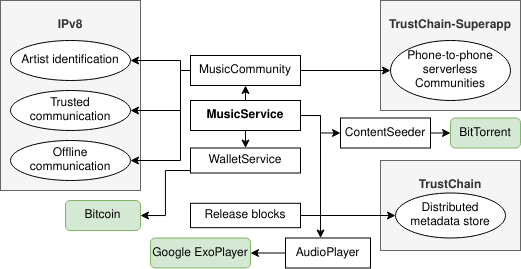

The diagram above was exported from draw.io. Its source (the exported page's mxGraphModel, read from the mxfile embedded in the PNG):
<mxGraphModel dx="4788" dy="1192" grid="1" gridSize="10" guides="1" tooltips="1" connect="1" arrows="1" fold="1" page="1" pageScale="1" pageWidth="850" pageHeight="1100" math="0" shadow="0">
  <root>
    <mxCell id="0" />
    <mxCell id="1" parent="0" />
    <mxCell id="LUCCECyejLJXM2SzKvHI-2" value="&lt;p style=&quot;margin: 0px ; margin-top: 4px ; text-align: center&quot;&gt;&lt;br&gt;&lt;b&gt;TrustChain&lt;/b&gt;&lt;/p&gt;" style="verticalAlign=top;align=left;overflow=fill;fontSize=12;fontFamily=Helvetica;html=1;fillColor=#f5f5f5;strokeColor=#666666;fontColor=#333333;" vertex="1" parent="1">
      <mxGeometry x="-2140" y="290" width="140" height="90" as="geometry" />
    </mxCell>
    <mxCell id="_XXciEvOJylIUIEy-An8-4" value="&lt;p style=&quot;margin: 0px ; margin-top: 4px ; text-align: center&quot;&gt;&lt;br&gt;&lt;b&gt;IPv8&lt;/b&gt;&lt;/p&gt;" style="verticalAlign=top;align=left;overflow=fill;fontSize=12;fontFamily=Helvetica;html=1;fillColor=#f5f5f5;strokeColor=#666666;fontColor=#333333;" parent="1" vertex="1">
      <mxGeometry x="-2520" y="130" width="140" height="190" as="geometry" />
    </mxCell>
    <mxCell id="_XXciEvOJylIUIEy-An8-24" value="&lt;p style=&quot;margin: 0px ; margin-top: 4px ; text-align: center&quot;&gt;&lt;br&gt;&lt;b&gt;TrustChain-Superapp&lt;/b&gt;&lt;/p&gt;" style="verticalAlign=top;align=left;overflow=fill;fontSize=12;fontFamily=Helvetica;html=1;fillColor=#f5f5f5;strokeColor=#666666;fontColor=#333333;" parent="1" vertex="1">
      <mxGeometry x="-2140" y="130" width="140" height="110" as="geometry" />
    </mxCell>
    <mxCell id="LUCCECyejLJXM2SzKvHI-6" style="edgeStyle=orthogonalEdgeStyle;rounded=0;orthogonalLoop=1;jettySize=auto;html=1;exitX=1;exitY=0.5;exitDx=0;exitDy=0;entryX=0;entryY=0.5;entryDx=0;entryDy=0;" edge="1" parent="1" source="_XXciEvOJylIUIEy-An8-1" target="_XXciEvOJylIUIEy-An8-10">
      <mxGeometry relative="1" as="geometry" />
    </mxCell>
    <mxCell id="_XXciEvOJylIUIEy-An8-1" value="ContentSeeder" style="rounded=0;whiteSpace=wrap;html=1;" parent="1" vertex="1">
      <mxGeometry x="-2180" y="247.5" width="90" height="30" as="geometry" />
    </mxCell>
    <mxCell id="_XXciEvOJylIUIEy-An8-3" value="Artist identification" style="ellipse;whiteSpace=wrap;html=1;" parent="1" vertex="1">
      <mxGeometry x="-2510" y="170" width="120" height="40" as="geometry" />
    </mxCell>
    <mxCell id="_XXciEvOJylIUIEy-An8-5" value="Trusted communication" style="ellipse;whiteSpace=wrap;html=1;" parent="1" vertex="1">
      <mxGeometry x="-2510" y="220" width="120" height="40" as="geometry" />
    </mxCell>
    <mxCell id="_XXciEvOJylIUIEy-An8-6" value="Offline communication" style="ellipse;whiteSpace=wrap;html=1;" parent="1" vertex="1">
      <mxGeometry x="-2510" y="270" width="120" height="40" as="geometry" />
    </mxCell>
    <mxCell id="_XXciEvOJylIUIEy-An8-9" value="Distributed metadata store" style="ellipse;whiteSpace=wrap;html=1;" parent="1" vertex="1">
      <mxGeometry x="-2125" y="322.5" width="110" height="45" as="geometry" />
    </mxCell>
    <mxCell id="_XXciEvOJylIUIEy-An8-10" value="BitTorrent" style="rounded=1;whiteSpace=wrap;html=1;fillColor=#d5e8d4;strokeColor=#82b366;" parent="1" vertex="1">
      <mxGeometry x="-2070" y="247.5" width="70" height="30" as="geometry" />
    </mxCell>
    <mxCell id="_XXciEvOJylIUIEy-An8-49" style="edgeStyle=orthogonalEdgeStyle;rounded=0;orthogonalLoop=1;jettySize=auto;html=1;exitX=0;exitY=0.5;exitDx=0;exitDy=0;entryX=1;entryY=0.5;entryDx=0;entryDy=0;" parent="1" source="_XXciEvOJylIUIEy-An8-14" target="_XXciEvOJylIUIEy-An8-48" edge="1">
      <mxGeometry relative="1" as="geometry" />
    </mxCell>
    <mxCell id="_XXciEvOJylIUIEy-An8-14" value="AudioPlayer" style="rounded=0;whiteSpace=wrap;html=1;" parent="1" vertex="1">
      <mxGeometry x="-2235" y="367.5" width="85" height="30" as="geometry" />
    </mxCell>
    <mxCell id="LUCCECyejLJXM2SzKvHI-3" style="edgeStyle=orthogonalEdgeStyle;rounded=0;orthogonalLoop=1;jettySize=auto;html=1;exitX=0;exitY=0.5;exitDx=0;exitDy=0;entryX=1;entryY=0.5;entryDx=0;entryDy=0;" edge="1" parent="1" source="_XXciEvOJylIUIEy-An8-19" target="_XXciEvOJylIUIEy-An8-28">
      <mxGeometry relative="1" as="geometry">
        <Array as="points">
          <mxPoint x="-2330" y="300" />
          <mxPoint x="-2355" y="300" />
          <mxPoint x="-2355" y="345" />
        </Array>
      </mxGeometry>
    </mxCell>
    <mxCell id="_XXciEvOJylIUIEy-An8-19" value="WalletService" style="rounded=0;whiteSpace=wrap;html=1;" parent="1" vertex="1">
      <mxGeometry x="-2330" y="277.5" width="110" height="25" as="geometry" />
    </mxCell>
    <mxCell id="_XXciEvOJylIUIEy-An8-32" style="edgeStyle=orthogonalEdgeStyle;rounded=0;orthogonalLoop=1;jettySize=auto;html=1;entryX=0;entryY=0.5;entryDx=0;entryDy=0;" parent="1" source="_XXciEvOJylIUIEy-An8-20" target="_XXciEvOJylIUIEy-An8-25" edge="1">
      <mxGeometry relative="1" as="geometry" />
    </mxCell>
    <mxCell id="_XXciEvOJylIUIEy-An8-33" style="edgeStyle=orthogonalEdgeStyle;rounded=0;orthogonalLoop=1;jettySize=auto;html=1;entryX=1;entryY=0.5;entryDx=0;entryDy=0;" parent="1" target="_XXciEvOJylIUIEy-An8-5" edge="1">
      <mxGeometry relative="1" as="geometry">
        <mxPoint x="-2290" y="200" as="sourcePoint" />
      </mxGeometry>
    </mxCell>
    <mxCell id="_XXciEvOJylIUIEy-An8-34" style="edgeStyle=orthogonalEdgeStyle;rounded=0;orthogonalLoop=1;jettySize=auto;html=1;exitX=0;exitY=0.5;exitDx=0;exitDy=0;entryX=1;entryY=0.5;entryDx=0;entryDy=0;" parent="1" target="_XXciEvOJylIUIEy-An8-3" edge="1">
      <mxGeometry relative="1" as="geometry">
        <mxPoint x="-2290" y="200" as="sourcePoint" />
      </mxGeometry>
    </mxCell>
    <mxCell id="_XXciEvOJylIUIEy-An8-35" style="edgeStyle=orthogonalEdgeStyle;rounded=0;orthogonalLoop=1;jettySize=auto;html=1;exitX=0;exitY=0.5;exitDx=0;exitDy=0;entryX=1;entryY=0.5;entryDx=0;entryDy=0;" parent="1" target="_XXciEvOJylIUIEy-An8-6" edge="1">
      <mxGeometry relative="1" as="geometry">
        <mxPoint x="-2290" y="200" as="sourcePoint" />
      </mxGeometry>
    </mxCell>
    <mxCell id="_XXciEvOJylIUIEy-An8-20" value="MusicCommunity" style="rounded=0;whiteSpace=wrap;html=1;" parent="1" vertex="1">
      <mxGeometry x="-2330" y="185" width="110" height="30" as="geometry" />
    </mxCell>
    <mxCell id="LUCCECyejLJXM2SzKvHI-1" style="edgeStyle=orthogonalEdgeStyle;rounded=0;orthogonalLoop=1;jettySize=auto;html=1;exitX=1;exitY=0.5;exitDx=0;exitDy=0;entryX=0;entryY=0.5;entryDx=0;entryDy=0;" edge="1" parent="1" source="_XXciEvOJylIUIEy-An8-22" target="_XXciEvOJylIUIEy-An8-9">
      <mxGeometry relative="1" as="geometry" />
    </mxCell>
    <mxCell id="_XXciEvOJylIUIEy-An8-22" value="Release blocks" style="rounded=0;whiteSpace=wrap;html=1;" parent="1" vertex="1">
      <mxGeometry x="-2330" y="332.81" width="110" height="24.37" as="geometry" />
    </mxCell>
    <mxCell id="_XXciEvOJylIUIEy-An8-25" value="Phone-to-phone serverless Communities" style="ellipse;whiteSpace=wrap;html=1;" parent="1" vertex="1">
      <mxGeometry x="-2130" y="170" width="120" height="60" as="geometry" />
    </mxCell>
    <mxCell id="_XXciEvOJylIUIEy-An8-28" value="Bitcoin" style="rounded=1;whiteSpace=wrap;html=1;fillColor=#d5e8d4;strokeColor=#82b366;" parent="1" vertex="1">
      <mxGeometry x="-2455" y="330" width="75" height="30" as="geometry" />
    </mxCell>
    <mxCell id="_XXciEvOJylIUIEy-An8-38" style="edgeStyle=orthogonalEdgeStyle;rounded=0;orthogonalLoop=1;jettySize=auto;html=1;exitX=0.5;exitY=0;exitDx=0;exitDy=0;entryX=0.5;entryY=1;entryDx=0;entryDy=0;" parent="1" source="_XXciEvOJylIUIEy-An8-37" target="_XXciEvOJylIUIEy-An8-20" edge="1">
      <mxGeometry relative="1" as="geometry" />
    </mxCell>
    <mxCell id="_XXciEvOJylIUIEy-An8-39" style="edgeStyle=orthogonalEdgeStyle;rounded=0;orthogonalLoop=1;jettySize=auto;html=1;exitX=0.5;exitY=1;exitDx=0;exitDy=0;entryX=0.5;entryY=0;entryDx=0;entryDy=0;" parent="1" source="_XXciEvOJylIUIEy-An8-37" target="_XXciEvOJylIUIEy-An8-19" edge="1">
      <mxGeometry relative="1" as="geometry" />
    </mxCell>
    <mxCell id="_XXciEvOJylIUIEy-An8-50" style="edgeStyle=orthogonalEdgeStyle;rounded=0;orthogonalLoop=1;jettySize=auto;html=1;exitX=1;exitY=0.5;exitDx=0;exitDy=0;entryX=0.412;entryY=0;entryDx=0;entryDy=0;entryPerimeter=0;" parent="1" source="_XXciEvOJylIUIEy-An8-37" target="_XXciEvOJylIUIEy-An8-14" edge="1">
      <mxGeometry relative="1" as="geometry">
        <Array as="points">
          <mxPoint x="-2200" y="245" />
        </Array>
      </mxGeometry>
    </mxCell>
    <mxCell id="LUCCECyejLJXM2SzKvHI-5" style="edgeStyle=orthogonalEdgeStyle;rounded=0;orthogonalLoop=1;jettySize=auto;html=1;exitX=1;exitY=0.5;exitDx=0;exitDy=0;entryX=0;entryY=0.5;entryDx=0;entryDy=0;" edge="1" parent="1" source="_XXciEvOJylIUIEy-An8-37" target="_XXciEvOJylIUIEy-An8-1">
      <mxGeometry relative="1" as="geometry">
        <Array as="points">
          <mxPoint x="-2200" y="245" />
          <mxPoint x="-2200" y="263" />
        </Array>
      </mxGeometry>
    </mxCell>
    <mxCell id="_XXciEvOJylIUIEy-An8-37" value="&lt;b&gt;MusicService&lt;/b&gt;" style="rounded=0;whiteSpace=wrap;html=1;" parent="1" vertex="1">
      <mxGeometry x="-2330" y="230" width="110" height="30" as="geometry" />
    </mxCell>
    <mxCell id="_XXciEvOJylIUIEy-An8-48" value="Google ExoPlayer" style="rounded=1;whiteSpace=wrap;html=1;fillColor=#d5e8d4;strokeColor=#82b366;" parent="1" vertex="1">
      <mxGeometry x="-2370" y="367.5" width="100" height="30" as="geometry" />
    </mxCell>
  </root>
</mxGraphModel>